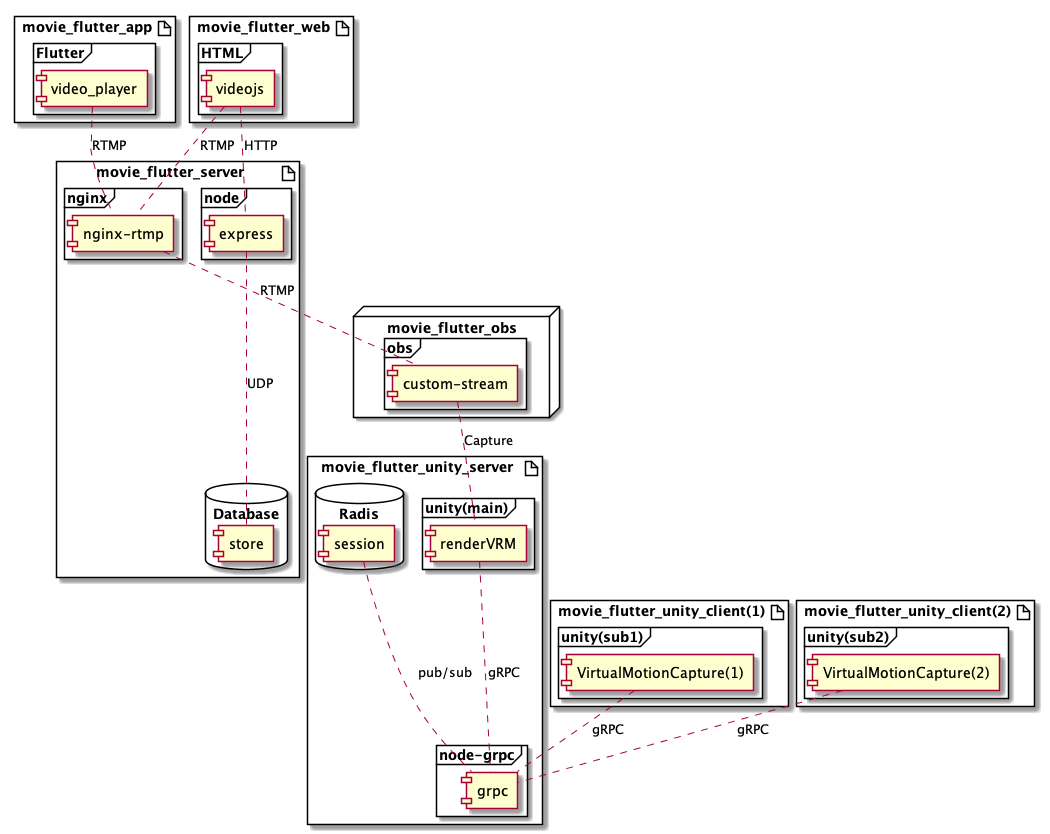

The diagram above was rendered by PlantUML. Its source (embedded in the PNG):
@startuml

artifact "movie_flutter_app   " {
	frame "Flutter" {
		[video_player]
	}
}

artifact "movie_flutter_web   " {
	frame "HTML" {
		[videojs]
	}
}

artifact "movie_flutter_server   " {
	frame "nginx" {
		[nginx-rtmp]
	}
	frame "node" {
		[express]
	}
	database "Database" {
		[store]
	}
}

node "movie_flutter_obs" {
	frame "obs" {
		[custom-stream]
	}
}

artifact "movie_flutter_unity_server   " {
	frame "node-grpc" {
		[grpc]
	}
	frame "unity(main)" {
		[renderVRM]
	}
	database "Radis" {
		[session]
	}
}

artifact "movie_flutter_unity_client(1)   " {
	frame "unity(sub1)" {
		[VirtualMotionCapture(1)]
	}
}

artifact "movie_flutter_unity_client(2)   " {
	frame "unity(sub2)" {
		[VirtualMotionCapture(2)]
	}
}

[video_player] .. [nginx-rtmp] : RTMP
[videojs] .. [nginx-rtmp] : RTMP
[videojs] .. [express] : HTTP
[express] .. [store] : UDP
[nginx-rtmp] .. [custom-stream] : RTMP
[custom-stream] .. [renderVRM] : Capture
[renderVRM] .. [grpc] : gRPC
[session] .. [grpc] : pub/sub
[VirtualMotionCapture(1)] .. [grpc] : gRPC
[VirtualMotionCapture(2)] .. [grpc] : gRPC

@enduml